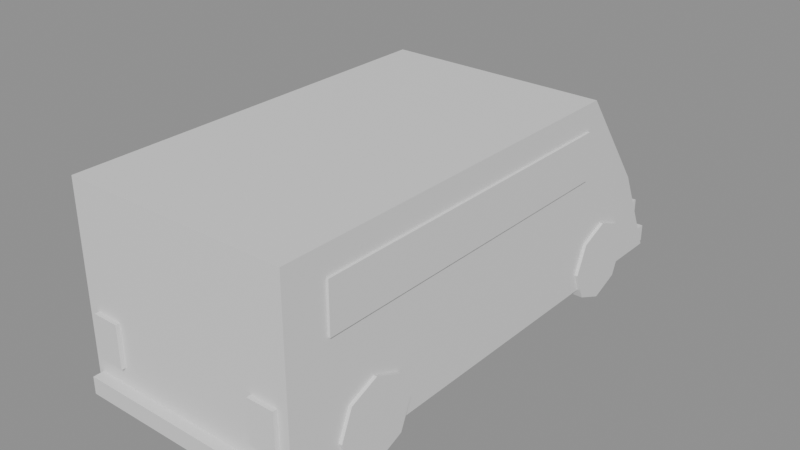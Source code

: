 # Source: van.blend  (saved by Blender 5.2.44; exported with 4.5.12 LTS)
import bpy
from mathutils import Matrix  # noqa: F401  (used for matrix-valued properties, if any)

bpy.ops.wm.read_factory_settings(use_empty=True)
scene = bpy.context.scene
scene.name = 'Scene'

# ---- materials (node trees are filled in below, after node groups)
mat_paint = bpy.data.materials.new('paint')
mat_paint.diffuse_color = (0.75, 0.15, 0.12, 1.0)
mat_glass = bpy.data.materials.new('glass')
mat_glass.diffuse_color = (0.06, 0.08, 0.1, 1.0)
mat_headlight = bpy.data.materials.new('headlight')
mat_headlight.diffuse_color = (1.0, 0.95, 0.7, 1.0)
mat_taillight = bpy.data.materials.new('taillight')
mat_taillight.diffuse_color = (0.9, 0.08, 0.08, 1.0)
mat_trim = bpy.data.materials.new('trim')
mat_trim.diffuse_color = (0.18, 0.18, 0.2, 1.0)
mat_tire = bpy.data.materials.new('tire')
mat_tire.diffuse_color = (0.04, 0.04, 0.04, 1.0)

# ---- material node trees
mat_paint.use_nodes = True; mat_paint.node_tree.nodes.clear()
_N = mat_paint.node_tree.nodes; _L = mat_paint.node_tree.links
n0 = _N.new('ShaderNodeBsdfPrincipled'); n0.name = 'Principled BSDF'; n0.location = (-200, 100)
n0.inputs[10].default_value = 0.005
n1 = _N.new('ShaderNodeOutputMaterial'); n1.name = 'Material Output'; n1.location = (200, 100)
_L.new(n0.outputs[0], n1.inputs[0])
n1.is_active_output = True
mat_glass.use_nodes = True; mat_glass.node_tree.nodes.clear()
_N = mat_glass.node_tree.nodes; _L = mat_glass.node_tree.links
n0 = _N.new('ShaderNodeBsdfPrincipled'); n0.name = 'Principled BSDF'; n0.location = (-200, 100)
n0.inputs[10].default_value = 0.005
n1 = _N.new('ShaderNodeOutputMaterial'); n1.name = 'Material Output'; n1.location = (200, 100)
_L.new(n0.outputs[0], n1.inputs[0])
n1.is_active_output = True
mat_headlight.use_nodes = True; mat_headlight.node_tree.nodes.clear()
_N = mat_headlight.node_tree.nodes; _L = mat_headlight.node_tree.links
n0 = _N.new('ShaderNodeBsdfPrincipled'); n0.name = 'Principled BSDF'; n0.location = (-200, 100)
n0.inputs[10].default_value = 0.005
n1 = _N.new('ShaderNodeOutputMaterial'); n1.name = 'Material Output'; n1.location = (200, 100)
_L.new(n0.outputs[0], n1.inputs[0])
n1.is_active_output = True
mat_taillight.use_nodes = True; mat_taillight.node_tree.nodes.clear()
_N = mat_taillight.node_tree.nodes; _L = mat_taillight.node_tree.links
n0 = _N.new('ShaderNodeBsdfPrincipled'); n0.name = 'Principled BSDF'; n0.location = (-200, 100)
n0.inputs[10].default_value = 0.005
n1 = _N.new('ShaderNodeOutputMaterial'); n1.name = 'Material Output'; n1.location = (200, 100)
_L.new(n0.outputs[0], n1.inputs[0])
n1.is_active_output = True
mat_trim.use_nodes = True; mat_trim.node_tree.nodes.clear()
_N = mat_trim.node_tree.nodes; _L = mat_trim.node_tree.links
n0 = _N.new('ShaderNodeBsdfPrincipled'); n0.name = 'Principled BSDF'; n0.location = (-200, 100)
n0.inputs[10].default_value = 0.005
n1 = _N.new('ShaderNodeOutputMaterial'); n1.name = 'Material Output'; n1.location = (200, 100)
_L.new(n0.outputs[0], n1.inputs[0])
n1.is_active_output = True
mat_tire.use_nodes = True; mat_tire.node_tree.nodes.clear()
_N = mat_tire.node_tree.nodes; _L = mat_tire.node_tree.links
n0 = _N.new('ShaderNodeBsdfPrincipled'); n0.name = 'Principled BSDF'; n0.location = (-200, 100)
n0.inputs[10].default_value = 0.005
n1 = _N.new('ShaderNodeOutputMaterial'); n1.name = 'Material Output'; n1.location = (200, 100)
_L.new(n0.outputs[0], n1.inputs[0])
n1.is_active_output = True

# ---- meshes
me_body = bpy.data.meshes.new('Body')
me_body.from_pydata([(-1.05, -2.4, -0.8), (1.05, -2.4, -0.8), (1.05, 1.3, -0.8), (-1.05, 1.3, -0.8), (-1.05, -2.4, 1.0), (1.05, -2.4, 1.0), (1.05, 1.3, 1.0), (-1.05, 1.3, 1.0), (-1.05, 1.3, -0.8), (1.05, 1.3, -0.8), (1.05, 2.4, -0.8), (-1.05, 2.4, -0.8), (-1.05, 1.3, 1.0), (1.05, 1.3, 1.0), (1.05, 2.0, 0.05), (-1.05, 2.0, 0.05), (-0.93, 1.36, 0.92), (0.93, 1.36, 0.92), (0.93, 1.94, 0.13), (-0.93, 1.94, 0.13), (-0.93, 1.384, 0.9386), (0.93, 1.384, 0.9386), (0.93, 1.964, 0.1486), (-0.93, 1.964, 0.1486), (1.05, -2.0, 0.3), (1.07, -2.0, 0.3), (1.07, 1.2, 0.3), (1.05, 1.2, 0.3), (1.05, -2.0, 0.75), (1.07, -2.0, 0.75), (1.07, 1.2, 0.75), (1.05, 1.2, 0.75), (-1.07, -2.0, 0.3), (-1.05, -2.0, 0.3), (-1.05, 1.2, 0.3), (-1.07, 1.2, 0.3), (-1.07, -2.0, 0.75), (-1.05, -2.0, 0.75), (-1.05, 1.2, 0.75), (-1.07, 1.2, 0.75), (0.6, 2.4, -0.55), (0.93, 2.4, -0.55), (0.93, 2.44, -0.55), (0.6, 2.44, -0.55), (0.6, 2.4, -0.38), (0.93, 2.4, -0.38), (0.93, 2.44, -0.38), (0.6, 2.44, -0.38), (-0.93, 2.4, -0.55), (-0.6, 2.4, -0.55), (-0.6, 2.44, -0.55), (-0.93, 2.44, -0.55), (-0.93, 2.4, -0.38), (-0.6, 2.4, -0.38), (-0.6, 2.44, -0.38), (-0.93, 2.44, -0.38), (0.7, -2.44, -0.5), (0.95, -2.44, -0.5), (0.95, -2.4, -0.5), (0.7, -2.4, -0.5), (0.7, -2.44, -0.1), (0.95, -2.44, -0.1), (0.95, -2.4, -0.1), (0.7, -2.4, -0.1), (-0.95, -2.44, -0.5), (-0.7, -2.44, -0.5), (-0.7, -2.4, -0.5), (-0.95, -2.4, -0.5), (-0.95, -2.44, -0.1), (-0.7, -2.44, -0.1), (-0.7, -2.4, -0.1), (-0.95, -2.4, -0.1), (-1.0, 2.4, -0.82), (1.0, 2.4, -0.82), (1.0, 2.5, -0.82), (-1.0, 2.5, -0.82), (-1.0, 2.4, -0.66), (1.0, 2.4, -0.66), (1.0, 2.5, -0.66), (-1.0, 2.5, -0.66), (-1.0, -2.5, -0.82), (1.0, -2.5, -0.82), (1.0, -2.4, -0.82), (-1.0, -2.4, -0.82), (-1.0, -2.5, -0.66), (1.0, -2.5, -0.66), (1.0, -2.4, -0.66), (-1.0, -2.4, -0.66)], [], [(0, 3, 2, 1), (4, 5, 6, 7), (0, 1, 5, 4), (1, 2, 6, 5), (2, 3, 7, 6), (3, 0, 4, 7), (8, 11, 10, 9), (12, 13, 14, 15), (8, 9, 13, 12), (9, 10, 14, 13), (10, 11, 15, 14), (11, 8, 12, 15), (16, 19, 18, 17), (20, 21, 22, 23), (16, 17, 21, 20), (17, 18, 22, 21), (18, 19, 23, 22), (19, 16, 20, 23), (24, 27, 26, 25), (28, 29, 30, 31), (24, 25, 29, 28), (25, 26, 30, 29), (26, 27, 31, 30), (27, 24, 28, 31), (32, 35, 34, 33), (36, 37, 38, 39), (32, 33, 37, 36), (33, 34, 38, 37), (34, 35, 39, 38), (35, 32, 36, 39), (40, 43, 42, 41), (44, 45, 46, 47), (40, 41, 45, 44), (41, 42, 46, 45), (42, 43, 47, 46), (43, 40, 44, 47), (48, 51, 50, 49), (52, 53, 54, 55), (48, 49, 53, 52), (49, 50, 54, 53), (50, 51, 55, 54), (51, 48, 52, 55), (56, 59, 58, 57), (60, 61, 62, 63), (56, 57, 61, 60), (57, 58, 62, 61), (58, 59, 63, 62), (59, 56, 60, 63), (64, 67, 66, 65), (68, 69, 70, 71), (64, 65, 69, 68), (65, 66, 70, 69), (66, 67, 71, 70), (67, 64, 68, 71), (72, 75, 74, 73), (76, 77, 78, 79), (72, 73, 77, 76), (73, 74, 78, 77), (74, 75, 79, 78), (75, 72, 76, 79), (80, 83, 82, 81), (84, 85, 86, 87), (80, 81, 85, 84), (81, 82, 86, 85), (82, 83, 87, 86), (83, 80, 84, 87)])
me_body.polygons.foreach_set('material_index', [0, 0, 0, 0, 0, 0, 0, 0, 0, 0, 0, 0, 1, 1, 1, 1, 1, 1, 1, 1, 1, 1, 1, 1, 1, 1, 1, 1, 1, 1, 2, 2, 2, 2, 2, 2, 2, 2, 2, 2, 2, 2, 3, 3, 3, 3, 3, 3, 3, 3, 3, 3, 3, 3, 4, 4, 4, 4, 4, 4, 4, 4, 4, 4, 4, 4])
me_body.materials.append(mat_paint)
me_body.materials.append(mat_glass)
me_body.materials.append(mat_headlight)
me_body.materials.append(mat_taillight)
me_body.materials.append(mat_trim)
me_body.update()
me_cylinder = bpy.data.meshes.new('Cylinder')
me_cylinder.from_pydata([(-0.15, 0.38, 6.557e-09), (0.15, 0.38, -6.557e-09), (-0.15, 0.2687, -0.2687), (0.15, 0.2687, -0.2687), (-0.15, 0.0, -0.38), (0.15, 0.0, -0.38), (-0.15, -0.2687, -0.2687), (0.15, -0.2687, -0.2687), (-0.15, -0.38, 6.557e-09), (0.15, -0.38, -6.557e-09), (-0.15, -0.2687, 0.2687), (0.15, -0.2687, 0.2687), (-0.15, 0.0, 0.38), (0.15, 0.0, 0.38), (-0.15, 0.2687, 0.2687), (0.15, 0.2687, 0.2687)], [], [(0, 1, 3, 2), (2, 3, 5, 4), (4, 5, 7, 6), (6, 7, 9, 8), (8, 9, 11, 10), (10, 11, 13, 12), (3, 1, 15, 13, 11, 9, 7, 5), (12, 13, 15, 14), (14, 15, 1, 0), (0, 2, 4, 6, 8, 10, 12, 14)])
_uv = me_cylinder.uv_layers.new(name='UVMap')
_uv.uv.foreach_set('vector', [1.0, 0.5, 1.0, 1.0, 0.875, 1.0, 0.875, 0.5, 0.875, 0.5, 0.875, 1.0, 0.75, 1.0, 0.75, 0.5, 0.75, 0.5, 0.75, 1.0, 0.625, 1.0, 0.625, 0.5, 0.625, 0.5, 0.625, 1.0, 0.5, 1.0, 0.5, 0.5, 0.5, 0.5, 0.5, 1.0, 0.375, 1.0, 0.375, 0.5, 0.375, 0.5, 0.375, 1.0, 0.25, 1.0, 0.25, 0.5, 0.4197, 0.4197, 0.25, 0.49, 0.08029, 0.4197, 0.01, 0.25, 0.08029, 0.08029, 0.25, 0.01, 0.4197, 0.08029, 0.49, 0.25, 0.25, 0.5, 0.25, 1.0, 0.125, 1.0, 0.125, 0.5, 0.125, 0.5, 0.125, 1.0, 0.0, 1.0, 0.0, 0.5, 0.75, 0.49, 0.9197, 0.4197, 0.99, 0.25, 0.9197, 0.08029, 0.75, 0.01, 0.5803, 0.08029, 0.51, 0.25, 0.5803, 0.4197])
me_cylinder.materials.append(mat_tire)
me_cylinder.update()
me_cylinder_001 = bpy.data.meshes.new('Cylinder.001')
me_cylinder_001.from_pydata([(-0.15, 0.38, 6.557e-09), (0.15, 0.38, -6.557e-09), (-0.15, 0.2687, -0.2687), (0.15, 0.2687, -0.2687), (-0.15, 0.0, -0.38), (0.15, 0.0, -0.38), (-0.15, -0.2687, -0.2687), (0.15, -0.2687, -0.2687), (-0.15, -0.38, 6.557e-09), (0.15, -0.38, -6.557e-09), (-0.15, -0.2687, 0.2687), (0.15, -0.2687, 0.2687), (-0.15, 0.0, 0.38), (0.15, 0.0, 0.38), (-0.15, 0.2687, 0.2687), (0.15, 0.2687, 0.2687)], [], [(0, 1, 3, 2), (2, 3, 5, 4), (4, 5, 7, 6), (6, 7, 9, 8), (8, 9, 11, 10), (10, 11, 13, 12), (3, 1, 15, 13, 11, 9, 7, 5), (12, 13, 15, 14), (14, 15, 1, 0), (0, 2, 4, 6, 8, 10, 12, 14)])
_uv = me_cylinder_001.uv_layers.new(name='UVMap')
_uv.uv.foreach_set('vector', [1.0, 0.5, 1.0, 1.0, 0.875, 1.0, 0.875, 0.5, 0.875, 0.5, 0.875, 1.0, 0.75, 1.0, 0.75, 0.5, 0.75, 0.5, 0.75, 1.0, 0.625, 1.0, 0.625, 0.5, 0.625, 0.5, 0.625, 1.0, 0.5, 1.0, 0.5, 0.5, 0.5, 0.5, 0.5, 1.0, 0.375, 1.0, 0.375, 0.5, 0.375, 0.5, 0.375, 1.0, 0.25, 1.0, 0.25, 0.5, 0.4197, 0.4197, 0.25, 0.49, 0.08029, 0.4197, 0.01, 0.25, 0.08029, 0.08029, 0.25, 0.01, 0.4197, 0.08029, 0.49, 0.25, 0.25, 0.5, 0.25, 1.0, 0.125, 1.0, 0.125, 0.5, 0.125, 0.5, 0.125, 1.0, 0.0, 1.0, 0.0, 0.5, 0.75, 0.49, 0.9197, 0.4197, 0.99, 0.25, 0.9197, 0.08029, 0.75, 0.01, 0.5803, 0.08029, 0.51, 0.25, 0.5803, 0.4197])
me_cylinder_001.materials.append(mat_tire)
me_cylinder_001.update()
me_cylinder_002 = bpy.data.meshes.new('Cylinder.002')
me_cylinder_002.from_pydata([(-0.15, 0.38, 6.557e-09), (0.15, 0.38, -6.557e-09), (-0.15, 0.2687, -0.2687), (0.15, 0.2687, -0.2687), (-0.15, 0.0, -0.38), (0.15, 0.0, -0.38), (-0.15, -0.2687, -0.2687), (0.15, -0.2687, -0.2687), (-0.15, -0.38, 6.557e-09), (0.15, -0.38, -6.557e-09), (-0.15, -0.2687, 0.2687), (0.15, -0.2687, 0.2687), (-0.15, 0.0, 0.38), (0.15, 0.0, 0.38), (-0.15, 0.2687, 0.2687), (0.15, 0.2687, 0.2687)], [], [(0, 1, 3, 2), (2, 3, 5, 4), (4, 5, 7, 6), (6, 7, 9, 8), (8, 9, 11, 10), (10, 11, 13, 12), (3, 1, 15, 13, 11, 9, 7, 5), (12, 13, 15, 14), (14, 15, 1, 0), (0, 2, 4, 6, 8, 10, 12, 14)])
_uv = me_cylinder_002.uv_layers.new(name='UVMap')
_uv.uv.foreach_set('vector', [1.0, 0.5, 1.0, 1.0, 0.875, 1.0, 0.875, 0.5, 0.875, 0.5, 0.875, 1.0, 0.75, 1.0, 0.75, 0.5, 0.75, 0.5, 0.75, 1.0, 0.625, 1.0, 0.625, 0.5, 0.625, 0.5, 0.625, 1.0, 0.5, 1.0, 0.5, 0.5, 0.5, 0.5, 0.5, 1.0, 0.375, 1.0, 0.375, 0.5, 0.375, 0.5, 0.375, 1.0, 0.25, 1.0, 0.25, 0.5, 0.4197, 0.4197, 0.25, 0.49, 0.08029, 0.4197, 0.01, 0.25, 0.08029, 0.08029, 0.25, 0.01, 0.4197, 0.08029, 0.49, 0.25, 0.25, 0.5, 0.25, 1.0, 0.125, 1.0, 0.125, 0.5, 0.125, 0.5, 0.125, 1.0, 0.0, 1.0, 0.0, 0.5, 0.75, 0.49, 0.9197, 0.4197, 0.99, 0.25, 0.9197, 0.08029, 0.75, 0.01, 0.5803, 0.08029, 0.51, 0.25, 0.5803, 0.4197])
me_cylinder_002.materials.append(mat_tire)
me_cylinder_002.update()
me_cylinder_003 = bpy.data.meshes.new('Cylinder.003')
me_cylinder_003.from_pydata([(-0.15, 0.38, 6.557e-09), (0.15, 0.38, -6.557e-09), (-0.15, 0.2687, -0.2687), (0.15, 0.2687, -0.2687), (-0.15, 0.0, -0.38), (0.15, 0.0, -0.38), (-0.15, -0.2687, -0.2687), (0.15, -0.2687, -0.2687), (-0.15, -0.38, 6.557e-09), (0.15, -0.38, -6.557e-09), (-0.15, -0.2687, 0.2687), (0.15, -0.2687, 0.2687), (-0.15, 0.0, 0.38), (0.15, 0.0, 0.38), (-0.15, 0.2687, 0.2687), (0.15, 0.2687, 0.2687)], [], [(0, 1, 3, 2), (2, 3, 5, 4), (4, 5, 7, 6), (6, 7, 9, 8), (8, 9, 11, 10), (10, 11, 13, 12), (3, 1, 15, 13, 11, 9, 7, 5), (12, 13, 15, 14), (14, 15, 1, 0), (0, 2, 4, 6, 8, 10, 12, 14)])
_uv = me_cylinder_003.uv_layers.new(name='UVMap')
_uv.uv.foreach_set('vector', [1.0, 0.5, 1.0, 1.0, 0.875, 1.0, 0.875, 0.5, 0.875, 0.5, 0.875, 1.0, 0.75, 1.0, 0.75, 0.5, 0.75, 0.5, 0.75, 1.0, 0.625, 1.0, 0.625, 0.5, 0.625, 0.5, 0.625, 1.0, 0.5, 1.0, 0.5, 0.5, 0.5, 0.5, 0.5, 1.0, 0.375, 1.0, 0.375, 0.5, 0.375, 0.5, 0.375, 1.0, 0.25, 1.0, 0.25, 0.5, 0.4197, 0.4197, 0.25, 0.49, 0.08029, 0.4197, 0.01, 0.25, 0.08029, 0.08029, 0.25, 0.01, 0.4197, 0.08029, 0.49, 0.25, 0.25, 0.5, 0.25, 1.0, 0.125, 1.0, 0.125, 0.5, 0.125, 0.5, 0.125, 1.0, 0.0, 1.0, 0.0, 0.5, 0.75, 0.49, 0.9197, 0.4197, 0.99, 0.25, 0.9197, 0.08029, 0.75, 0.01, 0.5803, 0.08029, 0.51, 0.25, 0.5803, 0.4197])
me_cylinder_003.materials.append(mat_tire)
me_cylinder_003.update()

# ---- objects
ob_body = bpy.data.objects.new('Body', me_body)
ob_wheel_0r = bpy.data.objects.new('Wheel_0R', me_cylinder)
ob_wheel_0l = bpy.data.objects.new('Wheel_0L', me_cylinder_001)
ob_wheel_1r = bpy.data.objects.new('Wheel_1R', me_cylinder_002)
ob_wheel_1l = bpy.data.objects.new('Wheel_1L', me_cylinder_003)

# ---- transforms, parenting, visibility, modifiers, constraints
ob_body.location = (0.0, 0.0, 0.0)
ob_wheel_0r.location = (0.93, 1.55, -0.62)
ob_wheel_0l.location = (-0.93, 1.55, -0.62)
ob_wheel_1r.location = (0.93, -1.55, -0.62)
ob_wheel_1l.location = (-0.93, -1.55, -0.62)

# ---- collection membership
scene.collection.objects.link(ob_body)
scene.collection.objects.link(ob_wheel_0r)
scene.collection.objects.link(ob_wheel_0l)
scene.collection.objects.link(ob_wheel_1r)
scene.collection.objects.link(ob_wheel_1l)

# ---- scene / render settings (as saved in the file)
scene.frame_start = 1; scene.frame_end = 250; scene.frame_set(1)
scene.render.engine = 'BLENDER_EEVEE_NEXT'
scene.render.bake_bias = 0.0
scene.render.bake_samples = 0
scene.render.compositor_device = 'GPU'
scene.eevee.use_volume_custom_range = False
scene.eevee.fast_gi_thickness_near = 0.1
scene.eevee.fast_gi_thickness_far = 0.0
scene.eevee.ray_tracing_options.screen_trace_thickness = 0.1
bpy.context.view_layer.update()

# ---- added for rendering (the .blend has no active camera and no usable light): camera, sun + grey world if the file has none
cam_auto = bpy.data.cameras.new('AutoCamera')
cam_auto.lens = 50.0
cam_auto.sensor_width = 36.0
cam_auto.clip_end = 1000.0
ob_auto_camera = bpy.data.objects.new('AutoCamera', cam_auto)
scene.collection.objects.link(ob_auto_camera)
ob_auto_camera.location = (5.36834, -6.44201, 4.29468)
ob_auto_camera.rotation_euler = (1.09748, -7.21219e-08, 0.694738)
scene.camera = ob_auto_camera
light_auto_sun = bpy.data.lights.new('AutoSun', 'SUN')
light_auto_sun.energy = 3.0
light_auto_sun.angle = 0.0523599
ob_auto_sun = bpy.data.objects.new('AutoSun', light_auto_sun)
scene.collection.objects.link(ob_auto_sun)
ob_auto_sun.rotation_euler = (0.872665, 0.174533, 0.523599)
if scene.world is None:
    world_auto = bpy.data.worlds.new('AutoWorld')
    world_auto.color = (0.3, 0.3, 0.3)
    scene.world = world_auto
bpy.context.view_layer.update()
